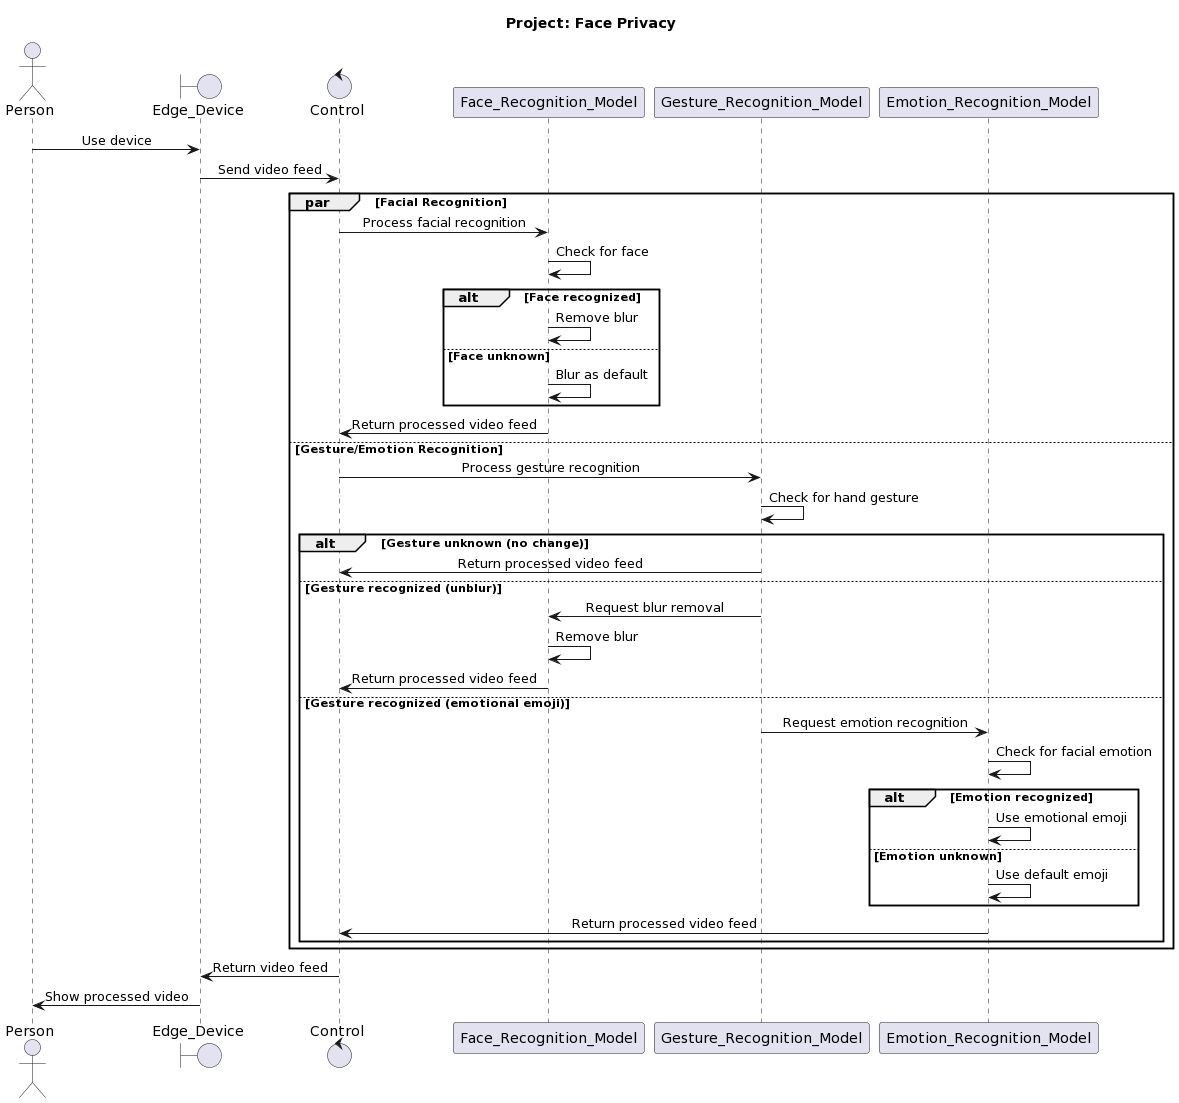

The diagram above was rendered by PlantUML. Its source (embedded in the PNG):
@startuml
title Project: Face Privacy

actor Person as per
boundary Edge_Device as edge
control Control as ctrl
participant Face_Recognition_Model as face
participant Gesture_Recognition_Model as gesture
participant Emotion_Recognition_Model as emotion

skinparam sequenceMessageAlign center

per -> edge: Use device
edge -> ctrl: Send video feed

par Facial Recognition
    ctrl -> face: Process facial recognition
    face -> face: Check for face
    alt Face recognized
        face -> face: Remove blur
    else Face unknown
        face -> face: Blur as default
    end
    face -> ctrl: Return processed video feed
else Gesture/Emotion Recognition
    ctrl -> gesture: Process gesture recognition
    gesture -> gesture: Check for hand gesture
    alt Gesture unknown (no change)
        gesture -> ctrl: Return processed video feed
    else Gesture recognized (unblur)
        gesture -> face: Request blur removal
        face -> face: Remove blur
        face -> ctrl: Return processed video feed
    else Gesture recognized (emotional emoji)
        gesture -> emotion: Request emotion recognition
        emotion -> emotion: Check for facial emotion
        alt Emotion recognized
            emotion -> emotion: Use emotional emoji
        else Emotion unknown
            emotion -> emotion: Use default emoji
        end
        emotion -> ctrl: Return processed video feed
    end
end

ctrl -> edge: Return video feed
edge -> per: Show processed video
@enduml